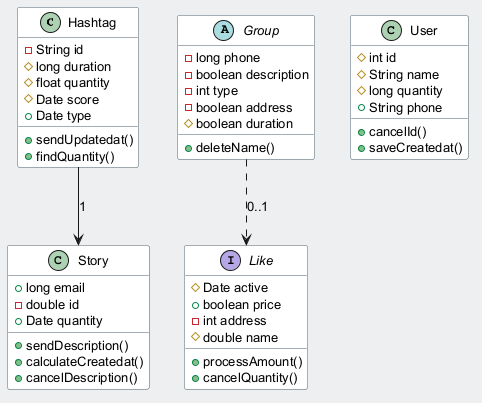

The diagram above was rendered by PlantUML. Its source (embedded in the PNG):
@startuml
skinparam backgroundColor #ECEFF1
skinparam classBackgroundColor #FFFFFF
skinparam classBorderColor #455A64
skinparam defaultFontSize 13
class Hashtag {
  -String id
  #long duration
  #float quantity
  #Date score
  +Date type
  +sendUpdatedat()
  +findQuantity()
}
interface Like {
  #Date active
  +boolean price
  -int address
  #double name
  +processAmount()
  +cancelQuantity()
}
class User {
  #int id
  #String name
  #long quantity
  +String phone
  +cancelId()
  +saveCreatedat()
}
class Story {
  +long email
  -double id
  +Date quantity
  +sendDescription()
  +calculateCreatedat()
  +cancelDescription()
}
abstract class Group {
  -long phone
  -boolean description
  -int type
  -boolean address
  #boolean duration
  +deleteName()
}
Group ..> Like : "0..1"
Hashtag --> Story : "1"
@enduml